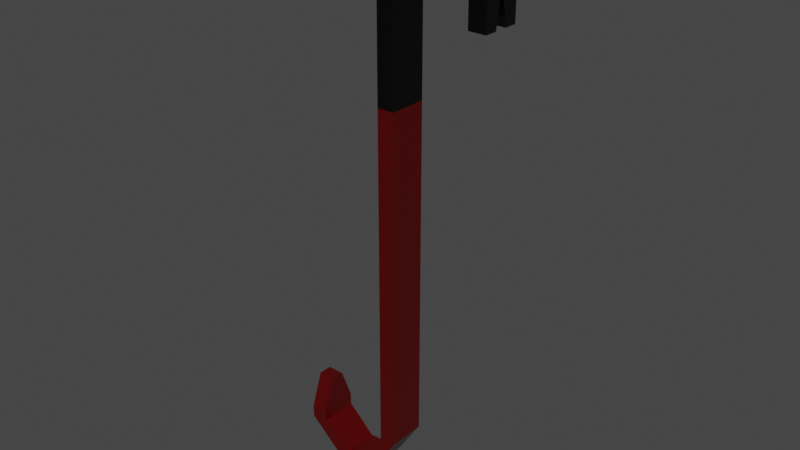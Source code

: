 # Source: pedecabra.blend  (saved by Blender 3.4.6; exported with 4.5.12 LTS)
import bpy
from mathutils import Matrix  # noqa: F401  (used for matrix-valued properties, if any)

bpy.ops.wm.read_factory_settings(use_empty=True)
scene = bpy.context.scene
scene.name = 'Scene'

# ---- collections
col_collection = bpy.data.collections.new('Collection'); scene.collection.children.link(col_collection)

# ---- materials (node trees are filled in below, after node groups)
mat_material = bpy.data.materials.new('Material')
mat_material.alpha_threshold = 0.0
mat_material.use_transparent_shadow = False
mat_material.roughness = 0.5
mat_material.line_color = (0.0, 0.0, 0.0, 1.0)
mat_material_001 = bpy.data.materials.new('Material.001')
mat_material_001.use_transparent_shadow = False

# ---- material node trees
mat_material.use_nodes = True; mat_material.node_tree.nodes.clear()
_N = mat_material.node_tree.nodes; _L = mat_material.node_tree.links
n0 = _N.new('ShaderNodeOutputMaterial'); n0.name = 'Material Output'; n0.location = (300, 300)
n1 = _N.new('ShaderNodeBsdfPrincipled'); n1.name = 'Principled BSDF'; n1.location = (10, 300)
n1.distribution = 'GGX'
n1.subsurface_method = 'RANDOM_WALK_SKIN'
n1.inputs[0].default_value = (0.08034, 0.0, 0.0002344, 1.0)
n1.inputs[2].default_value = 0.25
n1.inputs[3].default_value = 1.45
n1.inputs[27].default_value = (0.0, 0.0, 0.0, 1.0)
n1.inputs[28].default_value = 1.0
_L.new(n1.outputs[0], n0.inputs[0])
n0.is_active_output = True
mat_material_001.use_nodes = True; mat_material_001.node_tree.nodes.clear()
_N = mat_material_001.node_tree.nodes; _L = mat_material_001.node_tree.links
n0 = _N.new('ShaderNodeBsdfPrincipled'); n0.name = 'Principled BSDF'; n0.location = (10, 300)
n0.distribution = 'GGX'
n0.subsurface_method = 'RANDOM_WALK_SKIN'
n0.inputs[0].default_value = (0.0, 0.0, 0.0, 1.0)
n0.inputs[2].default_value = 0.25
n0.inputs[3].default_value = 1.45
n0.inputs[27].default_value = (0.0, 0.0, 0.0, 1.0)
n0.inputs[28].default_value = 1.0
n1 = _N.new('ShaderNodeOutputMaterial'); n1.name = 'Material Output'; n1.location = (300, 300)
_L.new(n0.outputs[0], n1.inputs[0])
n1.is_active_output = True

# ---- world
world_world = bpy.data.worlds.new('World'); scene.world = world_world
world_world.use_nodes = True; world_world.node_tree.nodes.clear()
_N = world_world.node_tree.nodes; _L = world_world.node_tree.links
n0 = _N.new('ShaderNodeOutputWorld'); n0.name = 'World Output'; n0.location = (300, 300)
n1 = _N.new('ShaderNodeBackground'); n1.name = 'Background'; n1.location = (10, 300)
n1.inputs[0].default_value = (0.05088, 0.05088, 0.05088, 1.0)
_L.new(n1.outputs[0], n0.inputs[0])
n0.is_active_output = True
world_world.color = (0.05088, 0.05088, 0.05088)
world_world.use_sun_shadow = False
world_world.sun_shadow_jitter_overblur = 0.0

# ---- meshes
me_cube_001 = bpy.data.meshes.new('Cube.001')
me_cube_001.from_pydata([(-1.0, 0.0, -1.0), (1.0, 0.0, 1.0), (-1.0, 0.0, 1.0), (1.0, 0.0, -1.0), (1.0, 0.0, -0.3333), (1.0, 0.0, 0.3333), (-1.0, 0.0, -0.3333), (-1.0, 0.0, 0.3333), (1.0, -1.0, 1.0), (1.0, -1.0, -1.0), (-1.0, -1.0, 1.0), (-1.0, -1.0, -1.0), (4.38, -1.175, -1.0), (2.786, -1.22, -1.0), (4.38, -1.175, 1.0), (2.786, -1.22, 1.0), (6.277, -1.181, -1.0), (6.213, -1.255, -1.0), (6.277, -1.181, 1.0), (6.213, -1.255, 1.0), (9.631, -1.063, -1.0), (11.61, -1.072, -1.0), (9.631, -1.063, 1.0), (11.61, -1.072, 1.0), (9.652, -0.8696, -0.3621), (11.65, -0.8688, -0.3621), (9.652, -0.8696, 0.3621), (11.65, -0.8688, 0.3621), (1.0, -1.0, 0.3333), (1.0, -1.0, -0.3333), (-1.0, -1.0, 0.3333), (-1.0, -1.0, -0.3333), (4.38, -1.175, 0.3333), (4.38, -1.175, -0.3333), (2.786, -1.22, 0.3333), (2.786, -1.22, -0.3333), (6.277, -1.181, 0.3333), (6.277, -1.181, -0.3333), (6.213, -1.255, 0.3333), (6.213, -1.255, -0.3333), (9.631, -1.063, 0.3333), (9.631, -1.063, -0.3333), (11.61, -1.072, 0.3333), (11.61, -1.072, -0.3333), (9.652, -0.8696, -0.02875), (9.652, -0.8696, -0.02411), (11.65, -0.8688, -0.02875), (11.65, -0.8688, -0.02411), (11.62, -1.015, 1.0), (11.62, -1.015, -1.0), (9.637, -1.009, -1.0), (9.637, -1.009, 1.0), (9.637, -1.009, -0.0002907), (9.637, -1.009, -0.001679), (11.62, -1.015, -0.001679), (11.62, -1.015, -0.0002907), (-1.0, 1.0, -1.0), (-1.0, 1.0, 1.0), (1.0, 1.0, -1.0), (1.0, 1.0, 1.0), (-4.38, 1.175, 1.0), (-2.786, 1.22, 1.0), (-4.38, 1.175, -1.0), (-2.786, 1.22, -1.0), (-6.277, 1.181, 1.0), (-6.213, 1.255, 1.0), (-6.277, 1.181, -1.0), (-6.213, 1.255, -1.0), (-9.631, 1.063, 1.0), (-11.61, 1.072, 1.0), (-9.631, 1.063, -1.0), (-11.61, 1.072, -1.0), (-9.652, 0.8696, 1.0), (-11.65, 0.8688, 1.0), (-9.652, 0.8696, -1.0), (-11.65, 0.8688, -1.0), (-1.0, 1.0, -0.3333), (-1.0, 1.0, 0.3333), (1.0, 1.0, -0.3333), (1.0, 1.0, 0.3333), (-4.38, 1.175, -0.3333), (-4.38, 1.175, 0.3333), (-2.786, 1.22, -0.3333), (-2.786, 1.22, 0.3333), (-6.277, 1.181, -0.3333), (-6.277, 1.181, 0.3333), (-6.213, 1.255, -0.3333), (-6.213, 1.255, 0.3333), (-9.631, 1.063, -0.3333), (-9.631, 1.063, 0.3333), (-11.61, 1.072, -0.3333), (-11.61, 1.072, 0.3333), (-9.652, 0.8696, -0.3333), (-9.652, 0.8696, 0.3333), (-11.65, 0.8688, -0.3333), (-11.65, 0.8688, 0.3333), (-11.62, 1.015, -1.0), (-11.62, 1.015, 1.0), (-9.637, 1.009, 1.0), (-9.637, 1.009, -1.0), (-9.637, 1.009, -0.0506), (-9.637, 1.009, 0.03929), (-11.62, 1.015, 0.03929), (-11.62, 1.015, -0.0506), (1.0, 8.632e-09, 1.0), (-1.0, -8.632e-09, -1.0), (1.0, -8.632e-09, -1.0), (-1.0, 8.632e-09, 1.0), (-1.0, 2.877e-09, 0.3333), (-1.0, -2.877e-09, -0.3333), (1.0, 2.877e-09, 0.3333), (1.0, -2.877e-09, -0.3333), (1.0, 0.5, -1.0), (-1.0, 0.5, 1.0), (1.0, 0.5, 0.3333), (1.0, 0.5, -0.3333), (1.0, 0.5, 1.0), (-1.0, 0.5, -1.0), (-1.0, 0.5, 0.3333), (-1.0, 0.5, -0.3333)], [], [(6, 0, 3, 4, 5, 1, 2, 7), (7, 30, 10, 2), (9, 12, 13, 11), (34, 38, 19, 15), (10, 15, 14, 8), (29, 33, 12, 9), (30, 34, 15, 10), (19, 23, 22, 18), (12, 16, 17, 13), (15, 19, 18, 14), (33, 37, 16, 12), (55, 46, 27, 48), (37, 41, 20, 16), (38, 42, 23, 19), (16, 20, 21, 17), (46, 44, 26, 27), (50, 24, 25, 49), (48, 27, 26, 51), (53, 45, 24, 50), (51, 26, 44, 52), (54, 53, 52, 55), (25, 24, 45, 47), (53, 54, 47, 45), (17, 21, 43, 39), (39, 43, 42, 38), (18, 22, 40, 36), (36, 40, 41, 37), (49, 25, 47, 54), (52, 44, 46, 55), (14, 18, 36, 32), (32, 36, 37, 33), (11, 13, 35, 31), (31, 35, 34, 30), (8, 14, 32, 28), (28, 32, 33, 29), (13, 17, 39, 35), (35, 39, 38, 34), (0, 11, 31, 6), (6, 31, 30, 7), (43, 54, 55, 42), (21, 49, 54, 43), (40, 52, 53, 41), (22, 51, 52, 40), (41, 53, 50, 20), (23, 48, 51, 22), (20, 50, 49, 21), (42, 55, 48, 23), (29, 4, 5, 28), (9, 3, 4, 29), (28, 5, 1, 8), (11, 0, 3, 9), (8, 1, 2, 10), (115, 112, 58, 78), (57, 59, 61, 60), (82, 63, 67, 86), (58, 56, 62, 63), (77, 57, 60, 81), (78, 58, 63, 82), (67, 66, 70, 71), (60, 61, 65, 64), (63, 62, 66, 67), (81, 60, 64, 85), (103, 96, 75, 94), (85, 64, 68, 89), (86, 67, 71, 90), (64, 65, 69, 68), (94, 75, 74, 92), (98, 97, 73, 72), (96, 99, 74, 75), (101, 98, 72, 93), (99, 100, 92, 74), (102, 103, 100, 101), (73, 95, 93, 72), (101, 93, 95, 102), (65, 87, 91, 69), (87, 86, 90, 91), (66, 84, 88, 70), (84, 85, 89, 88), (97, 102, 95, 73), (100, 103, 94, 92), (62, 80, 84, 66), (80, 81, 85, 84), (59, 79, 83, 61), (79, 78, 82, 83), (56, 76, 80, 62), (76, 77, 81, 80), (61, 83, 87, 65), (83, 82, 86, 87), (116, 114, 79, 59), (114, 115, 78, 79), (91, 90, 103, 102), (69, 91, 102, 97), (88, 89, 101, 100), (70, 88, 100, 99), (89, 68, 98, 101), (71, 70, 99, 96), (68, 69, 97, 98), (90, 71, 96, 103), (118, 119, 109, 108), (113, 118, 108, 107), (119, 117, 105, 109), (116, 113, 107, 104), (117, 112, 106, 105), (110, 104, 107, 108, 109, 105, 106, 111), (56, 58, 112, 117), (59, 57, 113, 116), (76, 56, 117, 119), (57, 77, 118, 113), (77, 76, 119, 118), (110, 111, 115, 114), (104, 110, 114, 116), (111, 106, 112, 115)])
me_cube_001.polygons.foreach_set('material_index', [0, 0, 0, 0, 0, 0, 0, 0, 0, 0, 0, 0, 0, 0, 0, 0, 0, 0, 0, 0, 0, 0, 0, 0, 0, 0, 0, 0, 0, 0, 0, 0, 0, 0, 0, 0, 0, 0, 0, 0, 0, 0, 0, 0, 0, 0, 0, 0, 0, 0, 0, 0, 1, 1, 1, 1, 1, 1, 1, 1, 1, 1, 1, 1, 1, 1, 1, 1, 1, 1, 1, 1, 1, 1, 1, 1, 1, 1, 1, 1, 1, 1, 1, 1, 1, 1, 1, 1, 1, 1, 1, 1, 1, 1, 1, 1, 1, 1, 0, 0, 0, 0, 0, 0, 1, 1, 1, 1, 1, 0, 0, 0])
_uv = me_cube_001.uv_layers.new(name='UVMap')
_uv.uv.foreach_set('vector', [0.4583, 0.125, 0.375, 0.125, 0.375, 0.625, 0.4583, 0.625, 0.5417, 0.625, 0.625, 0.625, 0.875, 0.625, 0.5417, 0.125, 0.5417, 0.125, 0.5417, 0.25, 0.625, 0.25, 0.625, 0.125, 0.375, 0.5, 0.375, 0.5, 0.125, 0.5, 0.125, 0.5, 0.5417, 0.25, 0.5417, 0.25, 0.625, 0.25, 0.625, 0.25, 0.875, 0.5, 0.875, 0.5, 0.625, 0.5, 0.625, 0.5, 0.4583, 0.5, 0.4583, 0.5, 0.375, 0.5, 0.375, 0.5, 0.5417, 0.25, 0.5417, 0.25, 0.625, 0.25, 0.625, 0.25, 0.875, 0.5, 0.875, 0.5, 0.625, 0.5, 0.625, 0.5, 0.375, 0.5, 0.375, 0.5, 0.125, 0.5, 0.125, 0.5, 0.875, 0.5, 0.875, 0.5, 0.625, 0.5, 0.625, 0.5, 0.4583, 0.5, 0.4583, 0.5, 0.375, 0.5, 0.375, 0.5, 0.5417, 0.25, 0.5417, 0.25, 0.625, 0.25, 0.625, 0.25, 0.4583, 0.5, 0.4583, 0.5, 0.375, 0.5, 0.375, 0.5, 0.5417, 0.25, 0.5417, 0.25, 0.625, 0.25, 0.625, 0.25, 0.375, 0.5, 0.375, 0.5, 0.125, 0.5, 0.125, 0.5, 0.5417, 0.25, 0.5417, 0.5, 0.625, 0.5, 0.625, 0.25, 0.375, 0.5, 0.375, 0.5, 0.125, 0.5, 0.125, 0.5, 0.875, 0.5, 0.875, 0.5, 0.625, 0.5, 0.625, 0.5, 0.4583, 0.5, 0.4583, 0.5, 0.375, 0.5, 0.375, 0.5, 0.625, 0.5, 0.625, 0.5, 0.5417, 0.5, 0.5417, 0.5, 0.4583, 0.25, 0.4583, 0.5, 0.5417, 0.5, 0.5417, 0.25, 0.375, 0.25, 0.375, 0.5, 0.4583, 0.5, 0.4583, 0.25, 0.4583, 0.5, 0.4583, 0.25, 0.4583, 0.25, 0.4583, 0.5, 0.375, 0.25, 0.375, 0.25, 0.4583, 0.25, 0.4583, 0.25, 0.4583, 0.25, 0.4583, 0.25, 0.5417, 0.25, 0.5417, 0.25, 0.625, 0.5, 0.625, 0.5, 0.5417, 0.5, 0.5417, 0.5, 0.5417, 0.5, 0.5417, 0.5, 0.4583, 0.5, 0.4583, 0.5, 0.375, 0.25, 0.375, 0.25, 0.4583, 0.25, 0.4583, 0.25, 0.5417, 0.5, 0.5417, 0.5, 0.5417, 0.25, 0.5417, 0.25, 0.625, 0.5, 0.625, 0.5, 0.5417, 0.5, 0.5417, 0.5, 0.5417, 0.5, 0.5417, 0.5, 0.4583, 0.5, 0.4583, 0.5, 0.375, 0.25, 0.375, 0.25, 0.4583, 0.25, 0.4583, 0.25, 0.4583, 0.25, 0.4583, 0.25, 0.5417, 0.25, 0.5417, 0.25, 0.625, 0.5, 0.625, 0.5, 0.5417, 0.5, 0.5417, 0.5, 0.5417, 0.5, 0.5417, 0.5, 0.4583, 0.5, 0.4583, 0.5, 0.375, 0.25, 0.375, 0.25, 0.4583, 0.25, 0.4583, 0.25, 0.4583, 0.25, 0.4583, 0.25, 0.5417, 0.25, 0.5417, 0.25, 0.375, 0.125, 0.375, 0.25, 0.4583, 0.25, 0.4583, 0.125, 0.4583, 0.125, 0.4583, 0.25, 0.5417, 0.25, 0.5417, 0.125, 0.4583, 0.25, 0.4583, 0.25, 0.5417, 0.25, 0.5417, 0.25, 0.375, 0.25, 0.375, 0.25, 0.4583, 0.25, 0.4583, 0.25, 0.5417, 0.5, 0.5417, 0.5, 0.4583, 0.5, 0.4583, 0.5, 0.625, 0.5, 0.625, 0.5, 0.5417, 0.5, 0.5417, 0.5, 0.4583, 0.5, 0.4583, 0.5, 0.375, 0.5, 0.375, 0.5, 0.875, 0.5, 0.875, 0.5, 0.625, 0.5, 0.625, 0.5, 0.375, 0.5, 0.375, 0.5, 0.125, 0.5, 0.125, 0.5, 0.5417, 0.25, 0.5417, 0.25, 0.625, 0.25, 0.625, 0.25, 0.4583, 0.5, 0.4583, 0.625, 0.5417, 0.625, 0.5417, 0.5, 0.375, 0.5, 0.375, 0.625, 0.4583, 0.625, 0.4583, 0.5, 0.5417, 0.5, 0.5417, 0.625, 0.625, 0.625, 0.625, 0.5, 0.125, 0.5, 0.125, 0.625, 0.375, 0.625, 0.375, 0.5, 0.625, 0.5, 0.625, 0.625, 0.875, 0.625, 0.875, 0.5, 0.5417, 0.1875, 0.625, 0.1875, 0.625, 0.25, 0.5417, 0.25, 0.375, 0.5, 0.125, 0.5, 0.125, 0.5, 0.375, 0.5, 0.5417, 0.25, 0.625, 0.25, 0.625, 0.25, 0.5417, 0.25, 0.875, 0.5, 0.625, 0.5, 0.625, 0.5, 0.875, 0.5, 0.4583, 0.5, 0.375, 0.5, 0.375, 0.5, 0.4583, 0.5, 0.5417, 0.25, 0.625, 0.25, 0.625, 0.25, 0.5417, 0.25, 0.875, 0.5, 0.625, 0.5, 0.625, 0.5, 0.875, 0.5, 0.375, 0.5, 0.125, 0.5, 0.125, 0.5, 0.375, 0.5, 0.875, 0.5, 0.625, 0.5, 0.625, 0.5, 0.875, 0.5, 0.4583, 0.5, 0.375, 0.5, 0.375, 0.5, 0.4583, 0.5, 0.5417, 0.25, 0.625, 0.25, 0.625, 0.25, 0.5417, 0.25, 0.4583, 0.5, 0.375, 0.5, 0.375, 0.5, 0.4583, 0.5, 0.5417, 0.25, 0.625, 0.25, 0.625, 0.25, 0.5417, 0.25, 0.375, 0.5, 0.125, 0.5, 0.125, 0.5, 0.375, 0.5, 0.5417, 0.25, 0.625, 0.25, 0.625, 0.5, 0.5417, 0.5, 0.375, 0.5, 0.125, 0.5, 0.125, 0.5, 0.375, 0.5, 0.875, 0.5, 0.625, 0.5, 0.625, 0.5, 0.875, 0.5, 0.4583, 0.5, 0.375, 0.5, 0.375, 0.5, 0.4583, 0.5, 0.625, 0.5, 0.5417, 0.5, 0.5417, 0.5, 0.625, 0.5, 0.4583, 0.25, 0.5417, 0.25, 0.5417, 0.5, 0.4583, 0.5, 0.375, 0.25, 0.4583, 0.25, 0.4583, 0.5, 0.375, 0.5, 0.4583, 0.5, 0.4583, 0.5, 0.4583, 0.25, 0.4583, 0.25, 0.375, 0.25, 0.4583, 0.25, 0.4583, 0.25, 0.375, 0.25, 0.4583, 0.25, 0.5417, 0.25, 0.5417, 0.25, 0.4583, 0.25, 0.625, 0.5, 0.5417, 0.5, 0.5417, 0.5, 0.625, 0.5, 0.5417, 0.5, 0.4583, 0.5, 0.4583, 0.5, 0.5417, 0.5, 0.375, 0.25, 0.4583, 0.25, 0.4583, 0.25, 0.375, 0.25, 0.5417, 0.5, 0.5417, 0.25, 0.5417, 0.25, 0.5417, 0.5, 0.625, 0.5, 0.5417, 0.5, 0.5417, 0.5, 0.625, 0.5, 0.5417, 0.5, 0.4583, 0.5, 0.4583, 0.5, 0.5417, 0.5, 0.375, 0.25, 0.4583, 0.25, 0.4583, 0.25, 0.375, 0.25, 0.4583, 0.25, 0.5417, 0.25, 0.5417, 0.25, 0.4583, 0.25, 0.625, 0.5, 0.5417, 0.5, 0.5417, 0.5, 0.625, 0.5, 0.5417, 0.5, 0.4583, 0.5, 0.4583, 0.5, 0.5417, 0.5, 0.375, 0.25, 0.4583, 0.25, 0.4583, 0.25, 0.375, 0.25, 0.4583, 0.25, 0.5417, 0.25, 0.5417, 0.25, 0.4583, 0.25, 0.375, 0.1875, 0.4583, 0.1875, 0.4583, 0.25, 0.375, 0.25, 0.4583, 0.1875, 0.5417, 0.1875, 0.5417, 0.25, 0.4583, 0.25, 0.4583, 0.25, 0.5417, 0.25, 0.5417, 0.25, 0.4583, 0.25, 0.375, 0.25, 0.4583, 0.25, 0.4583, 0.25, 0.375, 0.25, 0.5417, 0.5, 0.4583, 0.5, 0.4583, 0.5, 0.5417, 0.5, 0.625, 0.5, 0.5417, 0.5, 0.5417, 0.5, 0.625, 0.5, 0.4583, 0.5, 0.375, 0.5, 0.375, 0.5, 0.4583, 0.5, 0.875, 0.5, 0.625, 0.5, 0.625, 0.5, 0.875, 0.5, 0.375, 0.5, 0.125, 0.5, 0.125, 0.5, 0.375, 0.5, 0.5417, 0.25, 0.625, 0.25, 0.625, 0.25, 0.5417, 0.25, 0.4583, 0.5625, 0.5417, 0.5625, 0.5417, 0.625, 0.4583, 0.625, 0.375, 0.5625, 0.4583, 0.5625, 0.4583, 0.625, 0.375, 0.625, 0.5417, 0.5625, 0.625, 0.5625, 0.625, 0.625, 0.5417, 0.625, 0.125, 0.5625, 0.375, 0.5625, 0.375, 0.625, 0.125, 0.625, 0.625, 0.5625, 0.875, 0.5625, 0.875, 0.625, 0.625, 0.625, 0.4583, 0.125, 0.375, 0.125, 0.375, 0.625, 0.4583, 0.625, 0.5417, 0.625, 0.625, 0.625, 0.875, 0.625, 0.5417, 0.125, 0.625, 0.5, 0.875, 0.5, 0.875, 0.5625, 0.625, 0.5625, 0.125, 0.5, 0.375, 0.5, 0.375, 0.5625, 0.125, 0.5625, 0.5417, 0.5, 0.625, 0.5, 0.625, 0.5625, 0.5417, 0.5625, 0.375, 0.5, 0.4583, 0.5, 0.4583, 0.5625, 0.375, 0.5625, 0.4583, 0.5, 0.5417, 0.5, 0.5417, 0.5625, 0.4583, 0.5625, 0.4583, 0.125, 0.5417, 0.125, 0.5417, 0.1875, 0.4583, 0.1875, 0.375, 0.125, 0.4583, 0.125, 0.4583, 0.1875, 0.375, 0.1875, 0.5417, 0.125, 0.625, 0.125, 0.625, 0.1875, 0.5417, 0.1875])
me_cube_001.materials.append(mat_material)
me_cube_001.materials.append(mat_material_001)
me_cube_001.use_mirror_vertex_groups = False
me_cube_001.update()

# ---- objects
ob_cube_001 = bpy.data.objects.new('Cube.001', me_cube_001)

# ---- transforms, parenting, visibility, modifiers, constraints
ob_cube_001.location = (0.0, 0.0, 0.0)
ob_cube_001.rotation_euler = (1.571, 0.0, 3.142)
ob_cube_001.scale = (0.06617, 1.773, 0.1477)
ob_cube_001.lock_rotations_4d = False
ob_cube_001.empty_display_type = 'ARROWS'
ob_cube_001.lineart.crease_threshold = 0.0

# ---- collection membership
col_collection.objects.link(ob_cube_001)

# ---- scene / render settings (as saved in the file)
scene.frame_start = 1; scene.frame_end = 250; scene.frame_set(1)
scene.render.engine = 'BLENDER_EEVEE_NEXT'
scene.cycles.sampling_pattern = 'TABULATED_SOBOL'
scene.cycles.use_light_tree = False
scene.view_settings.view_transform = 'Filmic'
bpy.context.view_layer.update()

# ---- added for rendering (the .blend has no active camera and no usable light): camera, sun
cam_auto = bpy.data.cameras.new('AutoCamera')
cam_auto.lens = 50.0
cam_auto.sensor_width = 36.0
cam_auto.clip_end = 1000.0
ob_auto_camera = bpy.data.objects.new('AutoCamera', cam_auto)
scene.collection.objects.link(ob_auto_camera)
ob_auto_camera.location = (4.36644, -5.23973, 3.49315)
ob_auto_camera.rotation_euler = (1.09748, -7.21219e-08, 0.694738)
scene.camera = ob_auto_camera
light_auto_sun = bpy.data.lights.new('AutoSun', 'SUN')
light_auto_sun.energy = 3.0
light_auto_sun.angle = 0.0523599
ob_auto_sun = bpy.data.objects.new('AutoSun', light_auto_sun)
scene.collection.objects.link(ob_auto_sun)
ob_auto_sun.rotation_euler = (0.872665, 0.174533, 0.523599)
bpy.context.view_layer.update()
